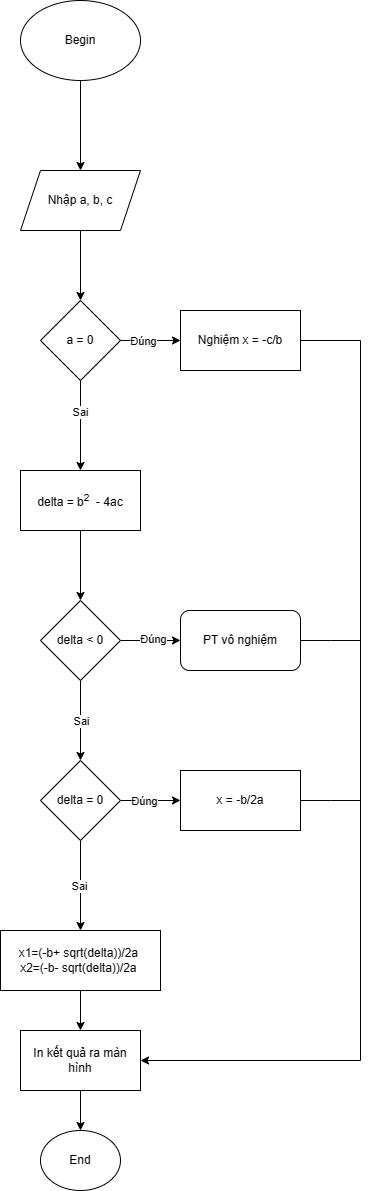

The diagram above was exported from draw.io. Its source (the exported page's mxGraphModel, read from the mxfile embedded in the PNG):
<mxGraphModel dx="996" dy="567" grid="1" gridSize="10" guides="1" tooltips="1" connect="1" arrows="1" fold="1" page="1" pageScale="1" pageWidth="827" pageHeight="1169" math="0" shadow="0">
  <root>
    <mxCell id="0" />
    <mxCell id="1" parent="0" />
    <mxCell id="nzLeIhQh2oLokmoCojXW-3" value="" style="edgeStyle=orthogonalEdgeStyle;rounded=0;orthogonalLoop=1;jettySize=auto;html=1;" parent="1" source="nzLeIhQh2oLokmoCojXW-1" target="nzLeIhQh2oLokmoCojXW-2" edge="1">
      <mxGeometry relative="1" as="geometry" />
    </mxCell>
    <mxCell id="nzLeIhQh2oLokmoCojXW-1" value="Begin" style="ellipse;whiteSpace=wrap;html=1;" parent="1" vertex="1">
      <mxGeometry x="340" y="20" width="120" height="80" as="geometry" />
    </mxCell>
    <mxCell id="nzLeIhQh2oLokmoCojXW-5" value="" style="edgeStyle=orthogonalEdgeStyle;rounded=0;orthogonalLoop=1;jettySize=auto;html=1;" parent="1" source="nzLeIhQh2oLokmoCojXW-2" target="nzLeIhQh2oLokmoCojXW-4" edge="1">
      <mxGeometry relative="1" as="geometry" />
    </mxCell>
    <mxCell id="nzLeIhQh2oLokmoCojXW-2" value="Nhập a, b, c" style="shape=parallelogram;perimeter=parallelogramPerimeter;whiteSpace=wrap;html=1;fixedSize=1;" parent="1" vertex="1">
      <mxGeometry x="340" y="190" width="120" height="60" as="geometry" />
    </mxCell>
    <mxCell id="nzLeIhQh2oLokmoCojXW-8" value="" style="edgeStyle=orthogonalEdgeStyle;rounded=0;orthogonalLoop=1;jettySize=auto;html=1;" parent="1" source="nzLeIhQh2oLokmoCojXW-4" target="nzLeIhQh2oLokmoCojXW-7" edge="1">
      <mxGeometry relative="1" as="geometry" />
    </mxCell>
    <mxCell id="6VMMzgh07XWG1fQlR4ng-1" value="Đúng" style="edgeLabel;html=1;align=center;verticalAlign=middle;resizable=0;points=[];" vertex="1" connectable="0" parent="nzLeIhQh2oLokmoCojXW-8">
      <mxGeometry x="-0.28" relative="1" as="geometry">
        <mxPoint as="offset" />
      </mxGeometry>
    </mxCell>
    <mxCell id="nzLeIhQh2oLokmoCojXW-10" value="" style="edgeStyle=orthogonalEdgeStyle;rounded=0;orthogonalLoop=1;jettySize=auto;html=1;" parent="1" source="nzLeIhQh2oLokmoCojXW-4" target="nzLeIhQh2oLokmoCojXW-9" edge="1">
      <mxGeometry relative="1" as="geometry" />
    </mxCell>
    <mxCell id="6VMMzgh07XWG1fQlR4ng-2" value="Sai" style="edgeLabel;html=1;align=center;verticalAlign=middle;resizable=0;points=[];" vertex="1" connectable="0" parent="nzLeIhQh2oLokmoCojXW-10">
      <mxGeometry x="-0.3022" y="-1" relative="1" as="geometry">
        <mxPoint as="offset" />
      </mxGeometry>
    </mxCell>
    <mxCell id="nzLeIhQh2oLokmoCojXW-4" value="a = 0" style="rhombus;whiteSpace=wrap;html=1;" parent="1" vertex="1">
      <mxGeometry x="360" y="320" width="80" height="80" as="geometry" />
    </mxCell>
    <mxCell id="nzLeIhQh2oLokmoCojXW-7" value="Nghiệm x = -c/b" style="whiteSpace=wrap;html=1;" parent="1" vertex="1">
      <mxGeometry x="500" y="330" width="120" height="60" as="geometry" />
    </mxCell>
    <mxCell id="nzLeIhQh2oLokmoCojXW-12" value="" style="edgeStyle=orthogonalEdgeStyle;rounded=0;orthogonalLoop=1;jettySize=auto;html=1;" parent="1" source="nzLeIhQh2oLokmoCojXW-9" target="nzLeIhQh2oLokmoCojXW-11" edge="1">
      <mxGeometry relative="1" as="geometry" />
    </mxCell>
    <mxCell id="nzLeIhQh2oLokmoCojXW-9" value="delta = b&lt;sup&gt;2&lt;/sup&gt;&amp;nbsp; - 4ac" style="whiteSpace=wrap;html=1;" parent="1" vertex="1">
      <mxGeometry x="340" y="490" width="120" height="60" as="geometry" />
    </mxCell>
    <mxCell id="nzLeIhQh2oLokmoCojXW-14" value="" style="edgeStyle=orthogonalEdgeStyle;rounded=0;orthogonalLoop=1;jettySize=auto;html=1;" parent="1" source="nzLeIhQh2oLokmoCojXW-11" target="nzLeIhQh2oLokmoCojXW-13" edge="1">
      <mxGeometry relative="1" as="geometry" />
    </mxCell>
    <mxCell id="6VMMzgh07XWG1fQlR4ng-4" value="Đúng" style="edgeLabel;html=1;align=center;verticalAlign=middle;resizable=0;points=[];" vertex="1" connectable="0" parent="nzLeIhQh2oLokmoCojXW-14">
      <mxGeometry x="0.0533" y="2" relative="1" as="geometry">
        <mxPoint as="offset" />
      </mxGeometry>
    </mxCell>
    <mxCell id="nzLeIhQh2oLokmoCojXW-16" value="" style="edgeStyle=orthogonalEdgeStyle;rounded=0;orthogonalLoop=1;jettySize=auto;html=1;" parent="1" source="nzLeIhQh2oLokmoCojXW-11" target="nzLeIhQh2oLokmoCojXW-15" edge="1">
      <mxGeometry relative="1" as="geometry" />
    </mxCell>
    <mxCell id="6VMMzgh07XWG1fQlR4ng-5" value="Sai" style="edgeLabel;html=1;align=center;verticalAlign=middle;resizable=0;points=[];" vertex="1" connectable="0" parent="nzLeIhQh2oLokmoCojXW-16">
      <mxGeometry relative="1" as="geometry">
        <mxPoint as="offset" />
      </mxGeometry>
    </mxCell>
    <mxCell id="nzLeIhQh2oLokmoCojXW-11" value="delta &amp;lt; 0" style="rhombus;whiteSpace=wrap;html=1;" parent="1" vertex="1">
      <mxGeometry x="360" y="620" width="80" height="80" as="geometry" />
    </mxCell>
    <mxCell id="nzLeIhQh2oLokmoCojXW-38" style="edgeStyle=orthogonalEdgeStyle;rounded=0;orthogonalLoop=1;jettySize=auto;html=1;exitX=1;exitY=0.5;exitDx=0;exitDy=0;endArrow=none;endFill=0;" parent="1" source="nzLeIhQh2oLokmoCojXW-13" edge="1">
      <mxGeometry relative="1" as="geometry">
        <mxPoint x="680" y="660" as="targetPoint" />
      </mxGeometry>
    </mxCell>
    <mxCell id="nzLeIhQh2oLokmoCojXW-13" value="PT vô nghiệm" style="rounded=1;whiteSpace=wrap;html=1;gradientColor=none;rotation=0;perimeter=rectanglePerimeter;" parent="1" vertex="1">
      <mxGeometry x="500" y="630" width="120" height="60" as="geometry" />
    </mxCell>
    <mxCell id="nzLeIhQh2oLokmoCojXW-18" value="" style="edgeStyle=orthogonalEdgeStyle;rounded=0;orthogonalLoop=1;jettySize=auto;html=1;" parent="1" source="nzLeIhQh2oLokmoCojXW-15" target="nzLeIhQh2oLokmoCojXW-17" edge="1">
      <mxGeometry relative="1" as="geometry" />
    </mxCell>
    <mxCell id="6VMMzgh07XWG1fQlR4ng-6" value="Đúng" style="edgeLabel;html=1;align=center;verticalAlign=middle;resizable=0;points=[];" vertex="1" connectable="0" parent="nzLeIhQh2oLokmoCojXW-18">
      <mxGeometry x="-0.2467" relative="1" as="geometry">
        <mxPoint as="offset" />
      </mxGeometry>
    </mxCell>
    <mxCell id="nzLeIhQh2oLokmoCojXW-25" value="" style="edgeStyle=orthogonalEdgeStyle;rounded=0;orthogonalLoop=1;jettySize=auto;html=1;" parent="1" source="nzLeIhQh2oLokmoCojXW-15" target="nzLeIhQh2oLokmoCojXW-24" edge="1">
      <mxGeometry relative="1" as="geometry" />
    </mxCell>
    <mxCell id="6VMMzgh07XWG1fQlR4ng-7" value="Sai" style="edgeLabel;html=1;align=center;verticalAlign=middle;resizable=0;points=[];" vertex="1" connectable="0" parent="nzLeIhQh2oLokmoCojXW-25">
      <mxGeometry x="-0.0089" y="-2" relative="1" as="geometry">
        <mxPoint as="offset" />
      </mxGeometry>
    </mxCell>
    <mxCell id="nzLeIhQh2oLokmoCojXW-15" value="delta = 0" style="rhombus;whiteSpace=wrap;html=1;" parent="1" vertex="1">
      <mxGeometry x="360" y="780" width="80" height="80" as="geometry" />
    </mxCell>
    <mxCell id="nzLeIhQh2oLokmoCojXW-39" style="edgeStyle=orthogonalEdgeStyle;rounded=0;orthogonalLoop=1;jettySize=auto;html=1;exitX=1;exitY=0.5;exitDx=0;exitDy=0;endArrow=none;endFill=0;" parent="1" source="nzLeIhQh2oLokmoCojXW-17" edge="1">
      <mxGeometry relative="1" as="geometry">
        <mxPoint x="680" y="820" as="targetPoint" />
      </mxGeometry>
    </mxCell>
    <mxCell id="nzLeIhQh2oLokmoCojXW-17" value="x = -b/2a" style="whiteSpace=wrap;html=1;" parent="1" vertex="1">
      <mxGeometry x="500" y="790" width="120" height="60" as="geometry" />
    </mxCell>
    <mxCell id="nzLeIhQh2oLokmoCojXW-32" value="" style="edgeStyle=orthogonalEdgeStyle;rounded=0;orthogonalLoop=1;jettySize=auto;html=1;" parent="1" source="nzLeIhQh2oLokmoCojXW-24" target="nzLeIhQh2oLokmoCojXW-31" edge="1">
      <mxGeometry relative="1" as="geometry" />
    </mxCell>
    <mxCell id="nzLeIhQh2oLokmoCojXW-24" value="x1=(-b+ sqrt(delta))/2a&amp;nbsp;&lt;br&gt;x2=(-b- sqrt(delta))/2a&amp;nbsp;" style="whiteSpace=wrap;html=1;" parent="1" vertex="1">
      <mxGeometry x="320" y="950" width="160" height="60" as="geometry" />
    </mxCell>
    <mxCell id="nzLeIhQh2oLokmoCojXW-41" value="" style="edgeStyle=orthogonalEdgeStyle;rounded=0;orthogonalLoop=1;jettySize=auto;html=1;" parent="1" source="nzLeIhQh2oLokmoCojXW-31" target="nzLeIhQh2oLokmoCojXW-40" edge="1">
      <mxGeometry relative="1" as="geometry" />
    </mxCell>
    <mxCell id="nzLeIhQh2oLokmoCojXW-31" value="In kết quả ra màn hình" style="whiteSpace=wrap;html=1;" parent="1" vertex="1">
      <mxGeometry x="340" y="1050" width="120" height="60" as="geometry" />
    </mxCell>
    <mxCell id="nzLeIhQh2oLokmoCojXW-33" style="edgeStyle=orthogonalEdgeStyle;rounded=0;orthogonalLoop=1;jettySize=auto;html=1;" parent="1" source="nzLeIhQh2oLokmoCojXW-7" target="nzLeIhQh2oLokmoCojXW-31" edge="1">
      <mxGeometry relative="1" as="geometry">
        <Array as="points">
          <mxPoint x="680" y="360" />
        </Array>
      </mxGeometry>
    </mxCell>
    <mxCell id="nzLeIhQh2oLokmoCojXW-40" value="End" style="ellipse;whiteSpace=wrap;html=1;" parent="1" vertex="1">
      <mxGeometry x="360" y="1150" width="80" height="60" as="geometry" />
    </mxCell>
  </root>
</mxGraphModel>